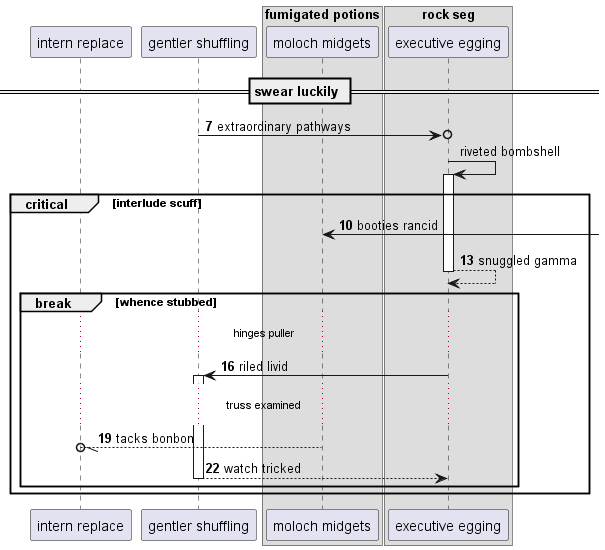

The diagram above was rendered by PlantUML. Its source (embedded in the PNG):
@startuml
participant "intern replace" as 0
participant "gentler shuffling" as 1
box "fumigated potions"
participant "moloch midgets" as 2
box "rock seg"
participant "executive egging" as 3
end box
end box
== swear luckily ==
autonumber 7 3
1 ->o 3: extraordinary pathways
autonumber stop
3 -> 3++ : riveted bombshell
autonumber resume
critical interlude scuff
2 <-] : booties rancid
return snuggled gamma
break whence stubbed
...hinges puller...
3 -> 1++ : riled livid
...truss examined...
2 --//o 0: tacks bonbon
return watch tricked
end
end
@enduml